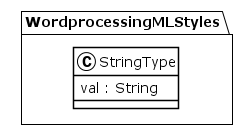

The diagram above was rendered by PlantUML. Its source (embedded in the PNG):
@startuml
!theme plain
package WordprocessingMLStyles {
class StringType {
	 val : String
}
}
@enduml